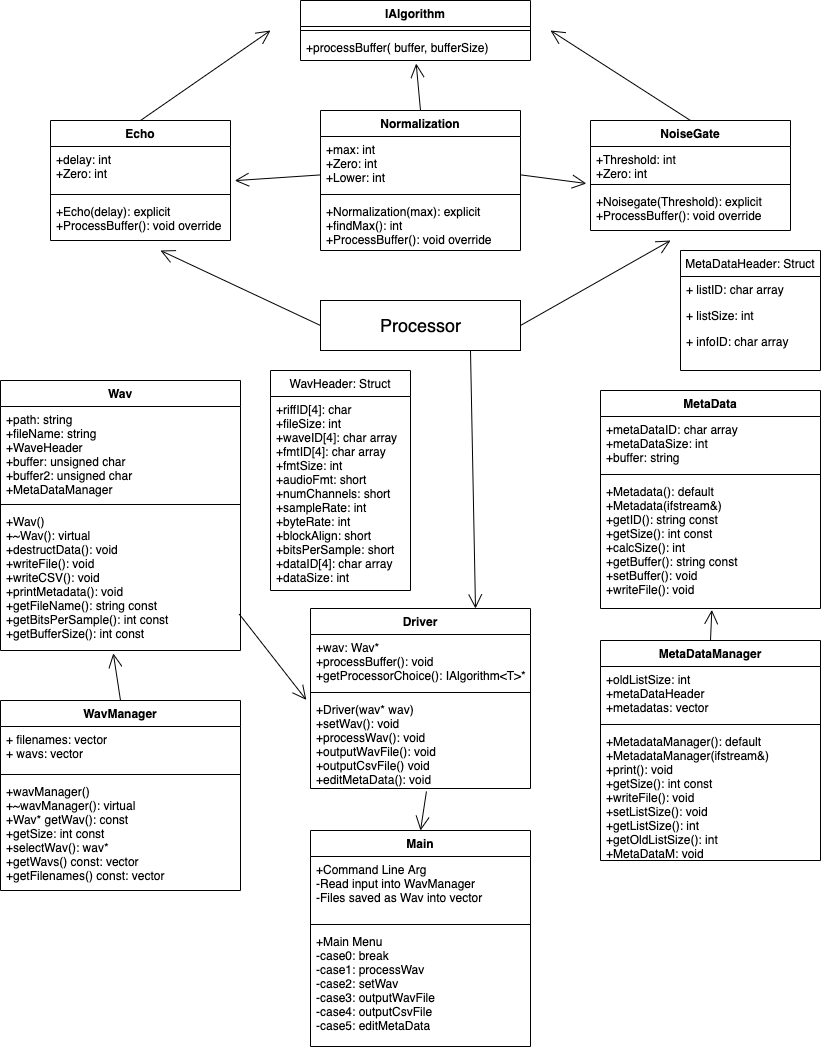

The diagram above was exported from draw.io. Its source (the exported page's mxGraphModel, read from the mxfile embedded in the PNG):
<mxGraphModel dx="1630" dy="1084" grid="1" gridSize="10" guides="1" tooltips="1" connect="1" arrows="1" fold="1" page="1" pageScale="1" pageWidth="850" pageHeight="1100" math="0" shadow="0">
  <root>
    <mxCell id="0" />
    <mxCell id="1" parent="0" />
    <mxCell id="Dcc_5yZcq9ABc4lkG7NF-4" value="IAlgorithm" style="swimlane;fontStyle=1;align=center;verticalAlign=top;childLayout=stackLayout;horizontal=1;startSize=26;horizontalStack=0;resizeParent=1;resizeParentMax=0;resizeLast=0;collapsible=1;marginBottom=0;" vertex="1" parent="1">
      <mxGeometry x="310" y="20" width="230" height="60" as="geometry" />
    </mxCell>
    <mxCell id="Dcc_5yZcq9ABc4lkG7NF-6" value="" style="line;strokeWidth=1;fillColor=none;align=left;verticalAlign=middle;spacingTop=-1;spacingLeft=3;spacingRight=3;rotatable=0;labelPosition=right;points=[];portConstraint=eastwest;" vertex="1" parent="Dcc_5yZcq9ABc4lkG7NF-4">
      <mxGeometry y="26" width="230" height="8" as="geometry" />
    </mxCell>
    <mxCell id="Dcc_5yZcq9ABc4lkG7NF-7" value="+processBuffer( buffer, bufferSize)" style="text;strokeColor=none;fillColor=none;align=left;verticalAlign=top;spacingLeft=4;spacingRight=4;overflow=hidden;rotatable=0;points=[[0,0.5],[1,0.5]];portConstraint=eastwest;" vertex="1" parent="Dcc_5yZcq9ABc4lkG7NF-4">
      <mxGeometry y="34" width="230" height="26" as="geometry" />
    </mxCell>
    <mxCell id="Dcc_5yZcq9ABc4lkG7NF-9" value="Normalization" style="swimlane;fontStyle=1;align=center;verticalAlign=top;childLayout=stackLayout;horizontal=1;startSize=26;horizontalStack=0;resizeParent=1;resizeParentMax=0;resizeLast=0;collapsible=1;marginBottom=0;" vertex="1" parent="1">
      <mxGeometry x="330" y="130" width="200" height="140" as="geometry" />
    </mxCell>
    <mxCell id="Dcc_5yZcq9ABc4lkG7NF-10" value="+max: int&#10;+Zero: int&#10;+Lower: int" style="text;strokeColor=none;fillColor=none;align=left;verticalAlign=top;spacingLeft=4;spacingRight=4;overflow=hidden;rotatable=0;points=[[0,0.5],[1,0.5]];portConstraint=eastwest;" vertex="1" parent="Dcc_5yZcq9ABc4lkG7NF-9">
      <mxGeometry y="26" width="200" height="54" as="geometry" />
    </mxCell>
    <mxCell id="Dcc_5yZcq9ABc4lkG7NF-11" value="" style="line;strokeWidth=1;fillColor=none;align=left;verticalAlign=middle;spacingTop=-1;spacingLeft=3;spacingRight=3;rotatable=0;labelPosition=right;points=[];portConstraint=eastwest;" vertex="1" parent="Dcc_5yZcq9ABc4lkG7NF-9">
      <mxGeometry y="80" width="200" height="8" as="geometry" />
    </mxCell>
    <mxCell id="Dcc_5yZcq9ABc4lkG7NF-12" value="+Normalization(max): explicit&#10;+findMax(): int&#10;+ProcessBuffer(): void override" style="text;strokeColor=none;fillColor=none;align=left;verticalAlign=top;spacingLeft=4;spacingRight=4;overflow=hidden;rotatable=0;points=[[0,0.5],[1,0.5]];portConstraint=eastwest;" vertex="1" parent="Dcc_5yZcq9ABc4lkG7NF-9">
      <mxGeometry y="88" width="200" height="52" as="geometry" />
    </mxCell>
    <mxCell id="Dcc_5yZcq9ABc4lkG7NF-13" value="Echo" style="swimlane;fontStyle=1;align=center;verticalAlign=top;childLayout=stackLayout;horizontal=1;startSize=26;horizontalStack=0;resizeParent=1;resizeParentMax=0;resizeLast=0;collapsible=1;marginBottom=0;" vertex="1" parent="1">
      <mxGeometry x="60" y="140" width="180" height="120" as="geometry" />
    </mxCell>
    <mxCell id="Dcc_5yZcq9ABc4lkG7NF-14" value="+delay: int&#10;+Zero: int&#10;" style="text;strokeColor=none;fillColor=none;align=left;verticalAlign=top;spacingLeft=4;spacingRight=4;overflow=hidden;rotatable=0;points=[[0,0.5],[1,0.5]];portConstraint=eastwest;" vertex="1" parent="Dcc_5yZcq9ABc4lkG7NF-13">
      <mxGeometry y="26" width="180" height="44" as="geometry" />
    </mxCell>
    <mxCell id="Dcc_5yZcq9ABc4lkG7NF-15" value="" style="line;strokeWidth=1;fillColor=none;align=left;verticalAlign=middle;spacingTop=-1;spacingLeft=3;spacingRight=3;rotatable=0;labelPosition=right;points=[];portConstraint=eastwest;" vertex="1" parent="Dcc_5yZcq9ABc4lkG7NF-13">
      <mxGeometry y="70" width="180" height="8" as="geometry" />
    </mxCell>
    <mxCell id="Dcc_5yZcq9ABc4lkG7NF-16" value="+Echo(delay): explicit&#10;+ProcessBuffer(): void override" style="text;strokeColor=none;fillColor=none;align=left;verticalAlign=top;spacingLeft=4;spacingRight=4;overflow=hidden;rotatable=0;points=[[0,0.5],[1,0.5]];portConstraint=eastwest;" vertex="1" parent="Dcc_5yZcq9ABc4lkG7NF-13">
      <mxGeometry y="78" width="180" height="42" as="geometry" />
    </mxCell>
    <mxCell id="Dcc_5yZcq9ABc4lkG7NF-21" value="NoiseGate&#10;" style="swimlane;fontStyle=1;align=center;verticalAlign=top;childLayout=stackLayout;horizontal=1;startSize=26;horizontalStack=0;resizeParent=1;resizeParentMax=0;resizeLast=0;collapsible=1;marginBottom=0;" vertex="1" parent="1">
      <mxGeometry x="600" y="140" width="200" height="110" as="geometry" />
    </mxCell>
    <mxCell id="Dcc_5yZcq9ABc4lkG7NF-22" value="+Threshold: int&#10;+Zero: int" style="text;strokeColor=none;fillColor=none;align=left;verticalAlign=top;spacingLeft=4;spacingRight=4;overflow=hidden;rotatable=0;points=[[0,0.5],[1,0.5]];portConstraint=eastwest;" vertex="1" parent="Dcc_5yZcq9ABc4lkG7NF-21">
      <mxGeometry y="26" width="200" height="34" as="geometry" />
    </mxCell>
    <mxCell id="Dcc_5yZcq9ABc4lkG7NF-23" value="" style="line;strokeWidth=1;fillColor=none;align=left;verticalAlign=middle;spacingTop=-1;spacingLeft=3;spacingRight=3;rotatable=0;labelPosition=right;points=[];portConstraint=eastwest;" vertex="1" parent="Dcc_5yZcq9ABc4lkG7NF-21">
      <mxGeometry y="60" width="200" height="8" as="geometry" />
    </mxCell>
    <mxCell id="Dcc_5yZcq9ABc4lkG7NF-24" value="+Noisegate(Threshold): explicit&#10;+ProcessBuffer(): void override" style="text;strokeColor=none;fillColor=none;align=left;verticalAlign=top;spacingLeft=4;spacingRight=4;overflow=hidden;rotatable=0;points=[[0,0.5],[1,0.5]];portConstraint=eastwest;" vertex="1" parent="Dcc_5yZcq9ABc4lkG7NF-21">
      <mxGeometry y="68" width="200" height="42" as="geometry" />
    </mxCell>
    <mxCell id="Dcc_5yZcq9ABc4lkG7NF-25" value="&lt;font style=&quot;font-size: 18px&quot;&gt;Processor&lt;/font&gt;" style="html=1;" vertex="1" parent="1">
      <mxGeometry x="330" y="320" width="200" height="50" as="geometry" />
    </mxCell>
    <mxCell id="Dcc_5yZcq9ABc4lkG7NF-27" value="" style="endArrow=open;endFill=1;endSize=12;html=1;exitX=0;exitY=0.5;exitDx=0;exitDy=0;" edge="1" parent="1" source="Dcc_5yZcq9ABc4lkG7NF-25">
      <mxGeometry width="160" relative="1" as="geometry">
        <mxPoint x="430" y="370" as="sourcePoint" />
        <mxPoint x="170" y="270" as="targetPoint" />
      </mxGeometry>
    </mxCell>
    <mxCell id="Dcc_5yZcq9ABc4lkG7NF-28" value="" style="endArrow=open;endFill=1;endSize=12;html=1;exitX=1;exitY=0.5;exitDx=0;exitDy=0;" edge="1" parent="1" source="Dcc_5yZcq9ABc4lkG7NF-25">
      <mxGeometry width="160" relative="1" as="geometry">
        <mxPoint x="560" y="340" as="sourcePoint" />
        <mxPoint x="680" y="260" as="targetPoint" />
      </mxGeometry>
    </mxCell>
    <mxCell id="Dcc_5yZcq9ABc4lkG7NF-29" value="" style="endArrow=open;endFill=1;endSize=12;html=1;entryX=1.024;entryY=0.776;entryDx=0;entryDy=0;entryPerimeter=0;exitX=-0.003;exitY=0.712;exitDx=0;exitDy=0;exitPerimeter=0;" edge="1" parent="1" source="Dcc_5yZcq9ABc4lkG7NF-10" target="Dcc_5yZcq9ABc4lkG7NF-14">
      <mxGeometry width="160" relative="1" as="geometry">
        <mxPoint x="430" y="370" as="sourcePoint" />
        <mxPoint x="590" y="370" as="targetPoint" />
      </mxGeometry>
    </mxCell>
    <mxCell id="Dcc_5yZcq9ABc4lkG7NF-30" value="" style="endArrow=open;endFill=1;endSize=12;html=1;exitX=1.004;exitY=0.712;exitDx=0;exitDy=0;exitPerimeter=0;entryX=-0.021;entryY=-0.119;entryDx=0;entryDy=0;entryPerimeter=0;" edge="1" parent="1" source="Dcc_5yZcq9ABc4lkG7NF-10" target="Dcc_5yZcq9ABc4lkG7NF-24">
      <mxGeometry width="160" relative="1" as="geometry">
        <mxPoint x="430" y="370" as="sourcePoint" />
        <mxPoint x="590" y="370" as="targetPoint" />
      </mxGeometry>
    </mxCell>
    <mxCell id="Dcc_5yZcq9ABc4lkG7NF-31" value="" style="endArrow=open;endFill=1;endSize=12;html=1;exitX=0.5;exitY=0;exitDx=0;exitDy=0;" edge="1" parent="1" source="Dcc_5yZcq9ABc4lkG7NF-13">
      <mxGeometry width="160" relative="1" as="geometry">
        <mxPoint x="130" y="80" as="sourcePoint" />
        <mxPoint x="280" y="50" as="targetPoint" />
      </mxGeometry>
    </mxCell>
    <mxCell id="Dcc_5yZcq9ABc4lkG7NF-32" value="" style="endArrow=open;endFill=1;endSize=12;html=1;entryX=0.503;entryY=1.116;entryDx=0;entryDy=0;entryPerimeter=0;exitX=0.5;exitY=0;exitDx=0;exitDy=0;" edge="1" parent="1" source="Dcc_5yZcq9ABc4lkG7NF-9" target="Dcc_5yZcq9ABc4lkG7NF-7">
      <mxGeometry width="160" relative="1" as="geometry">
        <mxPoint x="430" y="370" as="sourcePoint" />
        <mxPoint x="590" y="370" as="targetPoint" />
      </mxGeometry>
    </mxCell>
    <mxCell id="Dcc_5yZcq9ABc4lkG7NF-33" value="" style="endArrow=open;endFill=1;endSize=12;html=1;exitX=0.5;exitY=0;exitDx=0;exitDy=0;" edge="1" parent="1" source="Dcc_5yZcq9ABc4lkG7NF-21">
      <mxGeometry width="160" relative="1" as="geometry">
        <mxPoint x="570" y="100" as="sourcePoint" />
        <mxPoint x="560" y="50" as="targetPoint" />
      </mxGeometry>
    </mxCell>
    <mxCell id="Dcc_5yZcq9ABc4lkG7NF-34" value="MetaData" style="swimlane;fontStyle=1;align=center;verticalAlign=top;childLayout=stackLayout;horizontal=1;startSize=26;horizontalStack=0;resizeParent=1;resizeParentMax=0;resizeLast=0;collapsible=1;marginBottom=0;" vertex="1" parent="1">
      <mxGeometry x="610" y="410" width="220" height="218" as="geometry" />
    </mxCell>
    <mxCell id="Dcc_5yZcq9ABc4lkG7NF-35" value="+metaDataID: char array&#10;+metaDataSize: int&#10;+buffer: string" style="text;strokeColor=none;fillColor=none;align=left;verticalAlign=top;spacingLeft=4;spacingRight=4;overflow=hidden;rotatable=0;points=[[0,0.5],[1,0.5]];portConstraint=eastwest;" vertex="1" parent="Dcc_5yZcq9ABc4lkG7NF-34">
      <mxGeometry y="26" width="220" height="54" as="geometry" />
    </mxCell>
    <mxCell id="Dcc_5yZcq9ABc4lkG7NF-36" value="" style="line;strokeWidth=1;fillColor=none;align=left;verticalAlign=middle;spacingTop=-1;spacingLeft=3;spacingRight=3;rotatable=0;labelPosition=right;points=[];portConstraint=eastwest;" vertex="1" parent="Dcc_5yZcq9ABc4lkG7NF-34">
      <mxGeometry y="80" width="220" height="8" as="geometry" />
    </mxCell>
    <mxCell id="Dcc_5yZcq9ABc4lkG7NF-37" value="+Metadata(): default&#10;+Metadata(ifstream&amp;)&#10;+getID(): string const&#10;+getSize(): int const&#10;+calcSize(): int&#10;+getBuffer(): string const&#10;+setBuffer(): void&#10;+writeFile(): void" style="text;strokeColor=none;fillColor=none;align=left;verticalAlign=top;spacingLeft=4;spacingRight=4;overflow=hidden;rotatable=0;points=[[0,0.5],[1,0.5]];portConstraint=eastwest;" vertex="1" parent="Dcc_5yZcq9ABc4lkG7NF-34">
      <mxGeometry y="88" width="220" height="130" as="geometry" />
    </mxCell>
    <mxCell id="Dcc_5yZcq9ABc4lkG7NF-38" value="MetaDataHeader: Struct" style="swimlane;fontStyle=0;childLayout=stackLayout;horizontal=1;startSize=26;fillColor=none;horizontalStack=0;resizeParent=1;resizeParentMax=0;resizeLast=0;collapsible=1;marginBottom=0;" vertex="1" parent="1">
      <mxGeometry x="690" y="270" width="140" height="120" as="geometry" />
    </mxCell>
    <mxCell id="Dcc_5yZcq9ABc4lkG7NF-39" value="+ listID: char array" style="text;strokeColor=none;fillColor=none;align=left;verticalAlign=top;spacingLeft=4;spacingRight=4;overflow=hidden;rotatable=0;points=[[0,0.5],[1,0.5]];portConstraint=eastwest;" vertex="1" parent="Dcc_5yZcq9ABc4lkG7NF-38">
      <mxGeometry y="26" width="140" height="26" as="geometry" />
    </mxCell>
    <mxCell id="Dcc_5yZcq9ABc4lkG7NF-40" value="+ listSize: int" style="text;strokeColor=none;fillColor=none;align=left;verticalAlign=top;spacingLeft=4;spacingRight=4;overflow=hidden;rotatable=0;points=[[0,0.5],[1,0.5]];portConstraint=eastwest;" vertex="1" parent="Dcc_5yZcq9ABc4lkG7NF-38">
      <mxGeometry y="52" width="140" height="26" as="geometry" />
    </mxCell>
    <mxCell id="Dcc_5yZcq9ABc4lkG7NF-41" value="+ infoID: char array" style="text;strokeColor=none;fillColor=none;align=left;verticalAlign=top;spacingLeft=4;spacingRight=4;overflow=hidden;rotatable=0;points=[[0,0.5],[1,0.5]];portConstraint=eastwest;" vertex="1" parent="Dcc_5yZcq9ABc4lkG7NF-38">
      <mxGeometry y="78" width="140" height="42" as="geometry" />
    </mxCell>
    <mxCell id="Dcc_5yZcq9ABc4lkG7NF-44" value="MetaDataManager" style="swimlane;fontStyle=1;align=center;verticalAlign=top;childLayout=stackLayout;horizontal=1;startSize=26;horizontalStack=0;resizeParent=1;resizeParentMax=0;resizeLast=0;collapsible=1;marginBottom=0;" vertex="1" parent="1">
      <mxGeometry x="610" y="660" width="220" height="220" as="geometry" />
    </mxCell>
    <mxCell id="Dcc_5yZcq9ABc4lkG7NF-45" value="+oldListSize: int&#10;+metaDataHeader&#10;+metadatas: vector" style="text;strokeColor=none;fillColor=none;align=left;verticalAlign=top;spacingLeft=4;spacingRight=4;overflow=hidden;rotatable=0;points=[[0,0.5],[1,0.5]];portConstraint=eastwest;" vertex="1" parent="Dcc_5yZcq9ABc4lkG7NF-44">
      <mxGeometry y="26" width="220" height="54" as="geometry" />
    </mxCell>
    <mxCell id="Dcc_5yZcq9ABc4lkG7NF-46" value="" style="line;strokeWidth=1;fillColor=none;align=left;verticalAlign=middle;spacingTop=-1;spacingLeft=3;spacingRight=3;rotatable=0;labelPosition=right;points=[];portConstraint=eastwest;" vertex="1" parent="Dcc_5yZcq9ABc4lkG7NF-44">
      <mxGeometry y="80" width="220" height="8" as="geometry" />
    </mxCell>
    <mxCell id="Dcc_5yZcq9ABc4lkG7NF-47" value="+MetadataManager(): default&#10;+MetadataManager(ifstream&amp;)&#10;+print(): void&#10;+getSize(): int const&#10;+writeFile(): void&#10;+setListSize(): void&#10;+getListSize(): int&#10;+getOldListSize(): int&#10;+MetaDataM: void" style="text;strokeColor=none;fillColor=none;align=left;verticalAlign=top;spacingLeft=4;spacingRight=4;overflow=hidden;rotatable=0;points=[[0,0.5],[1,0.5]];portConstraint=eastwest;" vertex="1" parent="Dcc_5yZcq9ABc4lkG7NF-44">
      <mxGeometry y="88" width="220" height="132" as="geometry" />
    </mxCell>
    <mxCell id="Dcc_5yZcq9ABc4lkG7NF-48" value="" style="endArrow=open;endFill=1;endSize=12;html=1;entryX=0.506;entryY=1.011;entryDx=0;entryDy=0;entryPerimeter=0;exitX=0.5;exitY=0;exitDx=0;exitDy=0;" edge="1" parent="1" source="Dcc_5yZcq9ABc4lkG7NF-44" target="Dcc_5yZcq9ABc4lkG7NF-37">
      <mxGeometry width="160" relative="1" as="geometry">
        <mxPoint x="470" y="670" as="sourcePoint" />
        <mxPoint x="630" y="670" as="targetPoint" />
      </mxGeometry>
    </mxCell>
    <mxCell id="Dcc_5yZcq9ABc4lkG7NF-49" value="Wav" style="swimlane;fontStyle=1;align=center;verticalAlign=top;childLayout=stackLayout;horizontal=1;startSize=26;horizontalStack=0;resizeParent=1;resizeParentMax=0;resizeLast=0;collapsible=1;marginBottom=0;" vertex="1" parent="1">
      <mxGeometry x="10" y="400" width="240" height="270" as="geometry" />
    </mxCell>
    <mxCell id="Dcc_5yZcq9ABc4lkG7NF-50" value="+path: string&#10;+fileName: string&#10;+WaveHeader&#10;+buffer: unsigned char&#10;+buffer2: unsigned char&#10;+MetaDataManager" style="text;strokeColor=none;fillColor=none;align=left;verticalAlign=top;spacingLeft=4;spacingRight=4;overflow=hidden;rotatable=0;points=[[0,0.5],[1,0.5]];portConstraint=eastwest;" vertex="1" parent="Dcc_5yZcq9ABc4lkG7NF-49">
      <mxGeometry y="26" width="240" height="94" as="geometry" />
    </mxCell>
    <mxCell id="Dcc_5yZcq9ABc4lkG7NF-51" value="" style="line;strokeWidth=1;fillColor=none;align=left;verticalAlign=middle;spacingTop=-1;spacingLeft=3;spacingRight=3;rotatable=0;labelPosition=right;points=[];portConstraint=eastwest;" vertex="1" parent="Dcc_5yZcq9ABc4lkG7NF-49">
      <mxGeometry y="120" width="240" height="8" as="geometry" />
    </mxCell>
    <mxCell id="Dcc_5yZcq9ABc4lkG7NF-52" value="+Wav()&#10;+~Wav(): virtual &#10;+destructData(): void &#10;+writeFile(): void &#10;+writeCSV(): void &#10;+printMetadata(): void &#10;+getFileName(): string const    &#10;+getBitsPerSample(): int const   &#10;+getBufferSize(): int const " style="text;strokeColor=none;fillColor=none;align=left;verticalAlign=top;spacingLeft=4;spacingRight=4;overflow=hidden;rotatable=0;points=[[0,0.5],[1,0.5]];portConstraint=eastwest;" vertex="1" parent="Dcc_5yZcq9ABc4lkG7NF-49">
      <mxGeometry y="128" width="240" height="142" as="geometry" />
    </mxCell>
    <mxCell id="Dcc_5yZcq9ABc4lkG7NF-57" value="WavHeader: Struct" style="swimlane;fontStyle=0;childLayout=stackLayout;horizontal=1;startSize=26;fillColor=none;horizontalStack=0;resizeParent=1;resizeParentMax=0;resizeLast=0;collapsible=1;marginBottom=0;" vertex="1" parent="1">
      <mxGeometry x="280" y="390" width="140" height="220" as="geometry" />
    </mxCell>
    <mxCell id="Dcc_5yZcq9ABc4lkG7NF-58" value="+riffID[4]: char &#10;+fileSize: int   &#10;+waveID[4]: char array&#10;+fmtID[4]: char array&#10;+fmtSize: int   &#10;+audioFmt: short  &#10;+numChannels: short&#10;+sampleRate: int   &#10;+byteRate: int   &#10;+blockAlign: short     &#10;+bitsPerSample: short   &#10;+dataID[4]: char array&#10;+dataSize: int" style="text;strokeColor=none;fillColor=none;align=left;verticalAlign=top;spacingLeft=4;spacingRight=4;overflow=hidden;rotatable=0;points=[[0,0.5],[1,0.5]];portConstraint=eastwest;" vertex="1" parent="Dcc_5yZcq9ABc4lkG7NF-57">
      <mxGeometry y="26" width="140" height="194" as="geometry" />
    </mxCell>
    <mxCell id="Dcc_5yZcq9ABc4lkG7NF-61" value="WavManager" style="swimlane;fontStyle=1;align=center;verticalAlign=top;childLayout=stackLayout;horizontal=1;startSize=26;horizontalStack=0;resizeParent=1;resizeParentMax=0;resizeLast=0;collapsible=1;marginBottom=0;" vertex="1" parent="1">
      <mxGeometry x="10" y="720" width="240" height="190" as="geometry" />
    </mxCell>
    <mxCell id="Dcc_5yZcq9ABc4lkG7NF-62" value="+ filenames: vector&#10;+ wavs: vector" style="text;strokeColor=none;fillColor=none;align=left;verticalAlign=top;spacingLeft=4;spacingRight=4;overflow=hidden;rotatable=0;points=[[0,0.5],[1,0.5]];portConstraint=eastwest;" vertex="1" parent="Dcc_5yZcq9ABc4lkG7NF-61">
      <mxGeometry y="26" width="240" height="44" as="geometry" />
    </mxCell>
    <mxCell id="Dcc_5yZcq9ABc4lkG7NF-63" value="" style="line;strokeWidth=1;fillColor=none;align=left;verticalAlign=middle;spacingTop=-1;spacingLeft=3;spacingRight=3;rotatable=0;labelPosition=right;points=[];portConstraint=eastwest;" vertex="1" parent="Dcc_5yZcq9ABc4lkG7NF-61">
      <mxGeometry y="70" width="240" height="8" as="geometry" />
    </mxCell>
    <mxCell id="Dcc_5yZcq9ABc4lkG7NF-64" value="+wavManager()&#10;+~wavManager(): virtual&#10;+Wav* getWav(): const&#10;+getSize: int const&#10;+selectWav(): wav*&#10;+getWavs() const: vector&#10;+getFilenames() const: vector&#10;" style="text;strokeColor=none;fillColor=none;align=left;verticalAlign=top;spacingLeft=4;spacingRight=4;overflow=hidden;rotatable=0;points=[[0,0.5],[1,0.5]];portConstraint=eastwest;" vertex="1" parent="Dcc_5yZcq9ABc4lkG7NF-61">
      <mxGeometry y="78" width="240" height="112" as="geometry" />
    </mxCell>
    <mxCell id="Dcc_5yZcq9ABc4lkG7NF-65" value="" style="endArrow=open;endFill=1;endSize=12;html=1;entryX=0.47;entryY=1.02;entryDx=0;entryDy=0;entryPerimeter=0;exitX=0.5;exitY=0;exitDx=0;exitDy=0;" edge="1" parent="1" source="Dcc_5yZcq9ABc4lkG7NF-61" target="Dcc_5yZcq9ABc4lkG7NF-52">
      <mxGeometry width="160" relative="1" as="geometry">
        <mxPoint x="330" y="810" as="sourcePoint" />
        <mxPoint x="490" y="810" as="targetPoint" />
      </mxGeometry>
    </mxCell>
    <mxCell id="Dcc_5yZcq9ABc4lkG7NF-68" value="Main" style="swimlane;fontStyle=1;align=center;verticalAlign=top;childLayout=stackLayout;horizontal=1;startSize=26;horizontalStack=0;resizeParent=1;resizeParentMax=0;resizeLast=0;collapsible=1;marginBottom=0;" vertex="1" parent="1">
      <mxGeometry x="320" y="850" width="220" height="216" as="geometry" />
    </mxCell>
    <mxCell id="Dcc_5yZcq9ABc4lkG7NF-69" value="+Command Line Arg&#10;-Read input into WavManager&#10;-Files saved as Wav into vector" style="text;strokeColor=none;fillColor=none;align=left;verticalAlign=top;spacingLeft=4;spacingRight=4;overflow=hidden;rotatable=0;points=[[0,0.5],[1,0.5]];portConstraint=eastwest;" vertex="1" parent="Dcc_5yZcq9ABc4lkG7NF-68">
      <mxGeometry y="26" width="220" height="64" as="geometry" />
    </mxCell>
    <mxCell id="Dcc_5yZcq9ABc4lkG7NF-70" value="" style="line;strokeWidth=1;fillColor=none;align=left;verticalAlign=middle;spacingTop=-1;spacingLeft=3;spacingRight=3;rotatable=0;labelPosition=right;points=[];portConstraint=eastwest;" vertex="1" parent="Dcc_5yZcq9ABc4lkG7NF-68">
      <mxGeometry y="90" width="220" height="8" as="geometry" />
    </mxCell>
    <mxCell id="Dcc_5yZcq9ABc4lkG7NF-71" value="+Main Menu&#10;-case0: break&#10;-case1: processWav&#10;-case2: setWav&#10;-case3: outputWavFile&#10;-case4: outputCsvFile&#10;-case5: editMetaData&#10;" style="text;strokeColor=none;fillColor=none;align=left;verticalAlign=top;spacingLeft=4;spacingRight=4;overflow=hidden;rotatable=0;points=[[0,0.5],[1,0.5]];portConstraint=eastwest;" vertex="1" parent="Dcc_5yZcq9ABc4lkG7NF-68">
      <mxGeometry y="98" width="220" height="118" as="geometry" />
    </mxCell>
    <mxCell id="Dcc_5yZcq9ABc4lkG7NF-72" value="Driver" style="swimlane;fontStyle=1;align=center;verticalAlign=top;childLayout=stackLayout;horizontal=1;startSize=26;horizontalStack=0;resizeParent=1;resizeParentMax=0;resizeLast=0;collapsible=1;marginBottom=0;" vertex="1" parent="1">
      <mxGeometry x="320" y="628" width="220" height="180" as="geometry" />
    </mxCell>
    <mxCell id="Dcc_5yZcq9ABc4lkG7NF-73" value="+wav: Wav*&#10;+processBuffer(): void&#10;+getProcessorChoice(): IAlgorithm&lt;T&gt;*" style="text;strokeColor=none;fillColor=none;align=left;verticalAlign=top;spacingLeft=4;spacingRight=4;overflow=hidden;rotatable=0;points=[[0,0.5],[1,0.5]];portConstraint=eastwest;" vertex="1" parent="Dcc_5yZcq9ABc4lkG7NF-72">
      <mxGeometry y="26" width="220" height="54" as="geometry" />
    </mxCell>
    <mxCell id="Dcc_5yZcq9ABc4lkG7NF-74" value="" style="line;strokeWidth=1;fillColor=none;align=left;verticalAlign=middle;spacingTop=-1;spacingLeft=3;spacingRight=3;rotatable=0;labelPosition=right;points=[];portConstraint=eastwest;" vertex="1" parent="Dcc_5yZcq9ABc4lkG7NF-72">
      <mxGeometry y="80" width="220" height="8" as="geometry" />
    </mxCell>
    <mxCell id="Dcc_5yZcq9ABc4lkG7NF-75" value="+Driver(wav* wav)&#10;+setWav(): void&#10;+processWav(): void&#10;+outputWavFile(): void&#10;+outputCsvFile() void&#10;+editMetaData(): void" style="text;strokeColor=none;fillColor=none;align=left;verticalAlign=top;spacingLeft=4;spacingRight=4;overflow=hidden;rotatable=0;points=[[0,0.5],[1,0.5]];portConstraint=eastwest;" vertex="1" parent="Dcc_5yZcq9ABc4lkG7NF-72">
      <mxGeometry y="88" width="220" height="92" as="geometry" />
    </mxCell>
    <mxCell id="Dcc_5yZcq9ABc4lkG7NF-76" value="" style="endArrow=open;endFill=1;endSize=12;html=1;exitX=0.527;exitY=1.032;exitDx=0;exitDy=0;exitPerimeter=0;entryX=0.5;entryY=0;entryDx=0;entryDy=0;" edge="1" parent="1" source="Dcc_5yZcq9ABc4lkG7NF-75" target="Dcc_5yZcq9ABc4lkG7NF-68">
      <mxGeometry width="160" relative="1" as="geometry">
        <mxPoint x="500" y="790" as="sourcePoint" />
        <mxPoint x="660" y="790" as="targetPoint" />
      </mxGeometry>
    </mxCell>
    <mxCell id="Dcc_5yZcq9ABc4lkG7NF-77" value="" style="endArrow=open;endFill=1;endSize=12;html=1;exitX=0.75;exitY=1;exitDx=0;exitDy=0;entryX=0.75;entryY=0;entryDx=0;entryDy=0;" edge="1" parent="1" source="Dcc_5yZcq9ABc4lkG7NF-25" target="Dcc_5yZcq9ABc4lkG7NF-72">
      <mxGeometry width="160" relative="1" as="geometry">
        <mxPoint x="500" y="620" as="sourcePoint" />
        <mxPoint x="660" y="620" as="targetPoint" />
      </mxGeometry>
    </mxCell>
    <mxCell id="Dcc_5yZcq9ABc4lkG7NF-78" value="" style="endArrow=open;endFill=1;endSize=12;html=1;exitX=0.995;exitY=0.744;exitDx=0;exitDy=0;exitPerimeter=0;entryX=-0.019;entryY=0.037;entryDx=0;entryDy=0;entryPerimeter=0;" edge="1" parent="1" source="Dcc_5yZcq9ABc4lkG7NF-52" target="Dcc_5yZcq9ABc4lkG7NF-75">
      <mxGeometry width="160" relative="1" as="geometry">
        <mxPoint x="500" y="610" as="sourcePoint" />
        <mxPoint x="660" y="610" as="targetPoint" />
      </mxGeometry>
    </mxCell>
  </root>
</mxGraphModel>